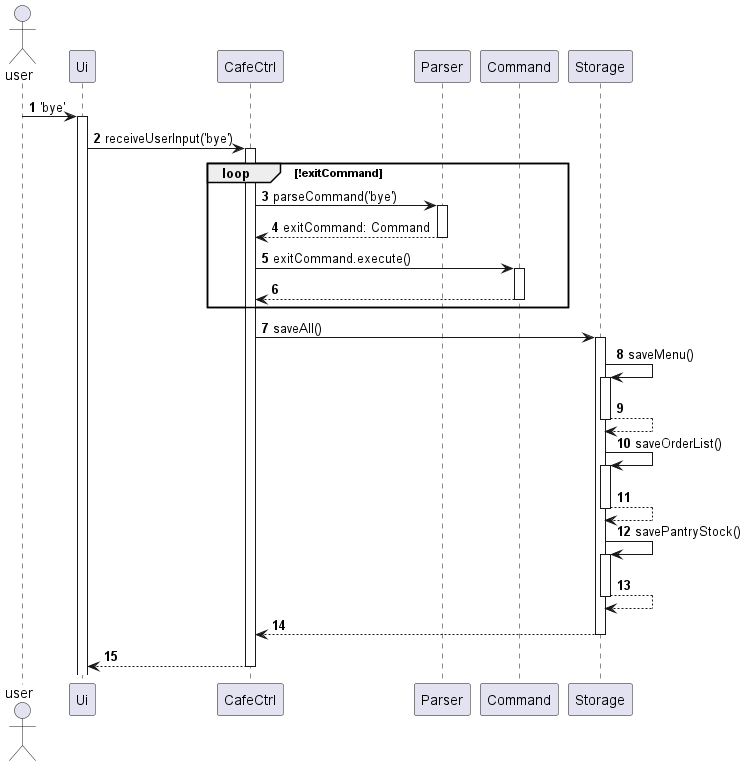

The diagram above was rendered by PlantUML. Its source (embedded in the PNG):
@startuml
!define COMMAND class ListIngredientCommand
!define UI class Ui
!define MAIN class CafeCtrl
!define STORAGE class Storage
!define DATA class Data
!define PARSER class Parser
!define COMMAND class Command

autonumber
Actor user

user -> Ui: 'bye'
Activate Ui
Ui-> CafeCtrl : receiveUserInput('bye')
loop !exitCommand
Activate CafeCtrl
CafeCtrl -> Parser : parseCommand('bye')
Activate Parser
return exitCommand: Command
CafeCtrl -> Command : exitCommand.execute()
Activate Command
return
end loop
CafeCtrl->Storage : saveAll()
Activate Storage
Storage -> Storage: saveMenu()
Activate Storage
return
Storage -> Storage: saveOrderList()
Activate Storage
return
Storage -> Storage: savePantryStock()
Activate Storage
return
return
return

@enduml